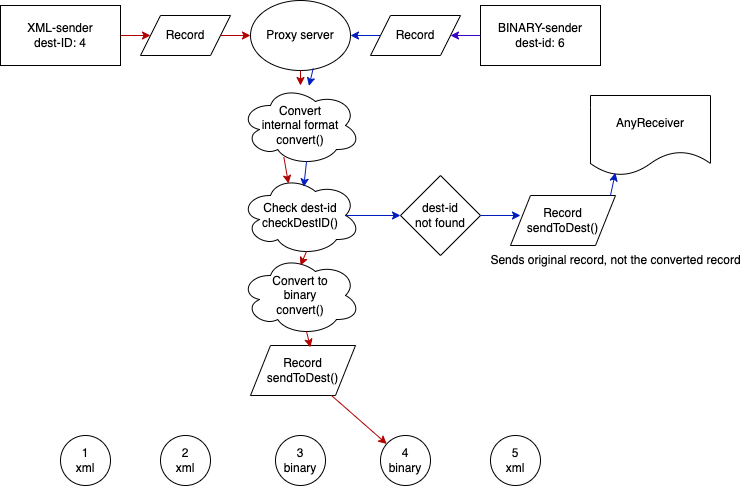

The diagram above was exported from draw.io. Its source (the exported page's mxGraphModel, read from the mxfile embedded in the PNG):
<mxGraphModel dx="2074" dy="1156" grid="1" gridSize="10" guides="1" tooltips="1" connect="1" arrows="1" fold="1" page="1" pageScale="1" pageWidth="827" pageHeight="1169" math="0" shadow="0">
  <root>
    <mxCell id="0" />
    <mxCell id="1" parent="0" />
    <mxCell id="cWgpzWaXeAE2Ut4go0my-1" value="XML-sender&lt;br&gt;dest-ID: 4" style="rounded=0;whiteSpace=wrap;html=1;" parent="1" vertex="1">
      <mxGeometry x="20" y="360" width="120" height="60" as="geometry" />
    </mxCell>
    <mxCell id="cWgpzWaXeAE2Ut4go0my-2" value="BINARY-sender&lt;br&gt;dest-id: 6" style="rounded=0;whiteSpace=wrap;html=1;" parent="1" vertex="1">
      <mxGeometry x="500" y="360" width="120" height="60" as="geometry" />
    </mxCell>
    <mxCell id="cWgpzWaXeAE2Ut4go0my-3" value="Record" style="shape=parallelogram;perimeter=parallelogramPerimeter;whiteSpace=wrap;html=1;fixedSize=1;" parent="1" vertex="1">
      <mxGeometry x="160" y="370" width="90" height="40" as="geometry" />
    </mxCell>
    <mxCell id="cWgpzWaXeAE2Ut4go0my-4" value="Record" style="shape=parallelogram;perimeter=parallelogramPerimeter;whiteSpace=wrap;html=1;fixedSize=1;" parent="1" vertex="1">
      <mxGeometry x="390" y="370" width="90" height="40" as="geometry" />
    </mxCell>
    <mxCell id="cWgpzWaXeAE2Ut4go0my-5" value="Proxy server" style="ellipse;whiteSpace=wrap;html=1;" parent="1" vertex="1">
      <mxGeometry x="270" y="355" width="100" height="70" as="geometry" />
    </mxCell>
    <mxCell id="cWgpzWaXeAE2Ut4go0my-7" value="" style="endArrow=classic;html=1;rounded=0;fillColor=#e51400;strokeColor=#B20000;" parent="1" source="cWgpzWaXeAE2Ut4go0my-1" edge="1">
      <mxGeometry width="50" height="50" relative="1" as="geometry">
        <mxPoint x="140" y="440" as="sourcePoint" />
        <mxPoint x="170" y="390" as="targetPoint" />
      </mxGeometry>
    </mxCell>
    <mxCell id="cWgpzWaXeAE2Ut4go0my-8" value="" style="endArrow=classic;html=1;rounded=0;entryX=0;entryY=0.5;entryDx=0;entryDy=0;fillColor=#e51400;strokeColor=#B20000;" parent="1" source="cWgpzWaXeAE2Ut4go0my-3" target="cWgpzWaXeAE2Ut4go0my-5" edge="1">
      <mxGeometry width="50" height="50" relative="1" as="geometry">
        <mxPoint x="250" y="440" as="sourcePoint" />
        <mxPoint x="320.71067811865476" y="390" as="targetPoint" />
      </mxGeometry>
    </mxCell>
    <mxCell id="cWgpzWaXeAE2Ut4go0my-9" value="" style="endArrow=classic;html=1;rounded=0;entryX=1;entryY=0.5;entryDx=0;entryDy=0;exitX=0;exitY=0.5;exitDx=0;exitDy=0;fillColor=#6a00ff;strokeColor=#3700CC;" parent="1" source="cWgpzWaXeAE2Ut4go0my-2" target="cWgpzWaXeAE2Ut4go0my-4" edge="1">
      <mxGeometry width="50" height="50" relative="1" as="geometry">
        <mxPoint x="470" y="470" as="sourcePoint" />
        <mxPoint x="520" y="420" as="targetPoint" />
      </mxGeometry>
    </mxCell>
    <mxCell id="cWgpzWaXeAE2Ut4go0my-10" value="" style="endArrow=classic;html=1;rounded=0;fillColor=#0050ef;strokeColor=#001DBC;" parent="1" source="cWgpzWaXeAE2Ut4go0my-4" edge="1">
      <mxGeometry width="50" height="50" relative="1" as="geometry">
        <mxPoint x="319.28932188134524" y="440" as="sourcePoint" />
        <mxPoint x="370" y="390" as="targetPoint" />
      </mxGeometry>
    </mxCell>
    <mxCell id="cWgpzWaXeAE2Ut4go0my-11" value="Convert&lt;br&gt;internal format&lt;br&gt;convert()" style="ellipse;shape=cloud;whiteSpace=wrap;html=1;" parent="1" vertex="1">
      <mxGeometry x="260" y="440" width="120" height="80" as="geometry" />
    </mxCell>
    <mxCell id="cWgpzWaXeAE2Ut4go0my-12" value="" style="endArrow=classic;html=1;rounded=0;exitX=0.5;exitY=1;exitDx=0;exitDy=0;fillColor=#e51400;strokeColor=#B20000;" parent="1" source="cWgpzWaXeAE2Ut4go0my-5" target="cWgpzWaXeAE2Ut4go0my-11" edge="1">
      <mxGeometry width="50" height="50" relative="1" as="geometry">
        <mxPoint x="290" y="580" as="sourcePoint" />
        <mxPoint x="340" y="530" as="targetPoint" />
      </mxGeometry>
    </mxCell>
    <mxCell id="cWgpzWaXeAE2Ut4go0my-13" value="Check dest-id&lt;br&gt;checkDestID()" style="ellipse;shape=cloud;whiteSpace=wrap;html=1;" parent="1" vertex="1">
      <mxGeometry x="260" y="530" width="120" height="80" as="geometry" />
    </mxCell>
    <mxCell id="cWgpzWaXeAE2Ut4go0my-14" value="1&lt;br&gt;xml" style="ellipse;whiteSpace=wrap;html=1;aspect=fixed;" parent="1" vertex="1">
      <mxGeometry x="80" y="790" width="50" height="50" as="geometry" />
    </mxCell>
    <mxCell id="cWgpzWaXeAE2Ut4go0my-15" value="2&lt;br&gt;xml" style="ellipse;whiteSpace=wrap;html=1;aspect=fixed;" parent="1" vertex="1">
      <mxGeometry x="180" y="790" width="50" height="50" as="geometry" />
    </mxCell>
    <mxCell id="cWgpzWaXeAE2Ut4go0my-16" value="3&lt;br&gt;binary" style="ellipse;whiteSpace=wrap;html=1;aspect=fixed;" parent="1" vertex="1">
      <mxGeometry x="295" y="790" width="50" height="50" as="geometry" />
    </mxCell>
    <mxCell id="cWgpzWaXeAE2Ut4go0my-17" value="4&lt;br&gt;binary" style="ellipse;whiteSpace=wrap;html=1;aspect=fixed;" parent="1" vertex="1">
      <mxGeometry x="400" y="790" width="50" height="50" as="geometry" />
    </mxCell>
    <mxCell id="cWgpzWaXeAE2Ut4go0my-18" value="5&lt;br&gt;xml" style="ellipse;whiteSpace=wrap;html=1;aspect=fixed;" parent="1" vertex="1">
      <mxGeometry x="510" y="790" width="50" height="50" as="geometry" />
    </mxCell>
    <mxCell id="cWgpzWaXeAE2Ut4go0my-19" value="AnyReceiver" style="shape=document;whiteSpace=wrap;html=1;boundedLbl=1;" parent="1" vertex="1">
      <mxGeometry x="610" y="450" width="120" height="80" as="geometry" />
    </mxCell>
    <mxCell id="cWgpzWaXeAE2Ut4go0my-20" value="" style="endArrow=classic;html=1;rounded=0;exitX=0.55;exitY=0.95;exitDx=0;exitDy=0;exitPerimeter=0;entryX=0.527;entryY=0.143;entryDx=0;entryDy=0;entryPerimeter=0;fillColor=#0050ef;strokeColor=#001DBC;" parent="1" source="cWgpzWaXeAE2Ut4go0my-11" target="cWgpzWaXeAE2Ut4go0my-13" edge="1">
      <mxGeometry width="50" height="50" relative="1" as="geometry">
        <mxPoint x="310" y="580" as="sourcePoint" />
        <mxPoint x="325" y="538" as="targetPoint" />
      </mxGeometry>
    </mxCell>
    <mxCell id="cWgpzWaXeAE2Ut4go0my-22" value="" style="endArrow=classic;html=1;rounded=0;exitX=0.627;exitY=0.972;exitDx=0;exitDy=0;exitPerimeter=0;fillColor=#0050ef;strokeColor=#001DBC;" parent="1" source="cWgpzWaXeAE2Ut4go0my-5" target="cWgpzWaXeAE2Ut4go0my-11" edge="1">
      <mxGeometry width="50" height="50" relative="1" as="geometry">
        <mxPoint x="330" y="430" as="sourcePoint" />
        <mxPoint x="330" y="450" as="targetPoint" />
      </mxGeometry>
    </mxCell>
    <mxCell id="cWgpzWaXeAE2Ut4go0my-23" value="" style="endArrow=classic;html=1;rounded=0;exitX=0.361;exitY=0.893;exitDx=0;exitDy=0;exitPerimeter=0;entryX=0.4;entryY=0.1;entryDx=0;entryDy=0;entryPerimeter=0;fillColor=#e51400;strokeColor=#B20000;" parent="1" source="cWgpzWaXeAE2Ut4go0my-11" target="cWgpzWaXeAE2Ut4go0my-13" edge="1">
      <mxGeometry width="50" height="50" relative="1" as="geometry">
        <mxPoint x="340" y="445" as="sourcePoint" />
        <mxPoint x="340" y="460" as="targetPoint" />
      </mxGeometry>
    </mxCell>
    <mxCell id="cWgpzWaXeAE2Ut4go0my-24" value="Convert to&lt;br&gt;binary&lt;br&gt;convert()" style="ellipse;shape=cloud;whiteSpace=wrap;html=1;" parent="1" vertex="1">
      <mxGeometry x="260" y="610" width="120" height="80" as="geometry" />
    </mxCell>
    <mxCell id="cWgpzWaXeAE2Ut4go0my-26" value="" style="endArrow=classic;html=1;rounded=0;exitX=0.55;exitY=0.95;exitDx=0;exitDy=0;exitPerimeter=0;fillColor=#e51400;strokeColor=#B20000;" parent="1" source="cWgpzWaXeAE2Ut4go0my-13" edge="1">
      <mxGeometry width="50" height="50" relative="1" as="geometry">
        <mxPoint x="320" y="610" as="sourcePoint" />
        <mxPoint x="320" y="620" as="targetPoint" />
      </mxGeometry>
    </mxCell>
    <mxCell id="cWgpzWaXeAE2Ut4go0my-28" value="Record&lt;br&gt;sendToDest()" style="shape=parallelogram;perimeter=parallelogramPerimeter;whiteSpace=wrap;html=1;fixedSize=1;" parent="1" vertex="1">
      <mxGeometry x="270" y="700" width="105" height="50" as="geometry" />
    </mxCell>
    <mxCell id="cWgpzWaXeAE2Ut4go0my-29" value="" style="endArrow=classic;html=1;rounded=0;exitX=0.55;exitY=0.95;exitDx=0;exitDy=0;exitPerimeter=0;entryX=0.571;entryY=0.037;entryDx=0;entryDy=0;entryPerimeter=0;fillColor=#e51400;strokeColor=#B20000;" parent="1" source="cWgpzWaXeAE2Ut4go0my-24" target="cWgpzWaXeAE2Ut4go0my-28" edge="1">
      <mxGeometry width="50" height="50" relative="1" as="geometry">
        <mxPoint x="320" y="720" as="sourcePoint" />
        <mxPoint x="370" y="670" as="targetPoint" />
      </mxGeometry>
    </mxCell>
    <mxCell id="cWgpzWaXeAE2Ut4go0my-31" value="" style="endArrow=classic;html=1;rounded=0;fillColor=#e51400;strokeColor=#B20000;" parent="1" source="cWgpzWaXeAE2Ut4go0my-28" target="cWgpzWaXeAE2Ut4go0my-17" edge="1">
      <mxGeometry width="50" height="50" relative="1" as="geometry">
        <mxPoint x="322.5" y="800" as="sourcePoint" />
        <mxPoint x="322.5" y="820.7106781186548" as="targetPoint" />
      </mxGeometry>
    </mxCell>
    <mxCell id="cWgpzWaXeAE2Ut4go0my-34" value="dest-id&lt;br&gt;not found" style="rhombus;whiteSpace=wrap;html=1;" parent="1" vertex="1">
      <mxGeometry x="420" y="530" width="80" height="80" as="geometry" />
    </mxCell>
    <mxCell id="cWgpzWaXeAE2Ut4go0my-35" value="" style="endArrow=classic;html=1;rounded=0;exitX=0.875;exitY=0.5;exitDx=0;exitDy=0;exitPerimeter=0;fillColor=#0050ef;strokeColor=#001DBC;" parent="1" source="cWgpzWaXeAE2Ut4go0my-13" edge="1">
      <mxGeometry width="50" height="50" relative="1" as="geometry">
        <mxPoint x="380" y="620" as="sourcePoint" />
        <mxPoint x="420" y="570" as="targetPoint" />
      </mxGeometry>
    </mxCell>
    <mxCell id="cWgpzWaXeAE2Ut4go0my-36" value="Record&lt;br&gt;sendToDest()" style="shape=parallelogram;perimeter=parallelogramPerimeter;whiteSpace=wrap;html=1;fixedSize=1;" parent="1" vertex="1">
      <mxGeometry x="530" y="550" width="105" height="50" as="geometry" />
    </mxCell>
    <mxCell id="cWgpzWaXeAE2Ut4go0my-37" value="" style="endArrow=classic;html=1;rounded=0;fillColor=#0050ef;strokeColor=#001DBC;" parent="1" source="cWgpzWaXeAE2Ut4go0my-34" edge="1">
      <mxGeometry width="50" height="50" relative="1" as="geometry">
        <mxPoint x="500" y="620" as="sourcePoint" />
        <mxPoint x="540" y="570" as="targetPoint" />
      </mxGeometry>
    </mxCell>
    <mxCell id="cWgpzWaXeAE2Ut4go0my-38" value="" style="endArrow=classic;html=1;rounded=0;entryX=0.207;entryY=0.966;entryDx=0;entryDy=0;entryPerimeter=0;fillColor=#0050ef;strokeColor=#001DBC;" parent="1" target="cWgpzWaXeAE2Ut4go0my-19" edge="1">
      <mxGeometry width="50" height="50" relative="1" as="geometry">
        <mxPoint x="630" y="550" as="sourcePoint" />
        <mxPoint x="680" y="500" as="targetPoint" />
      </mxGeometry>
    </mxCell>
    <mxCell id="9M76jU99fak9PrsGobyA-1" value="Sends original record, not the converted record" style="text;html=1;align=center;verticalAlign=middle;resizable=0;points=[];autosize=1;strokeColor=none;fillColor=none;" parent="1" vertex="1">
      <mxGeometry x="500" y="600" width="270" height="30" as="geometry" />
    </mxCell>
  </root>
</mxGraphModel>